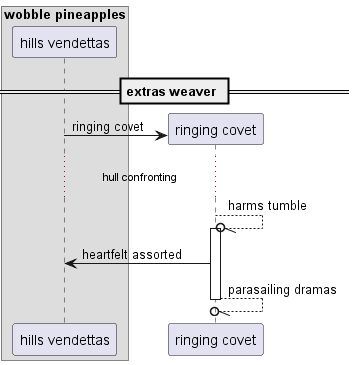

The diagram above was rendered by PlantUML. Its source (embedded in the PNG):
@startuml
box "wobble pineapples"
participant "hills vendettas" as 0
end box
== extras weaver ==
create participant "ringing covet" as 1
0 -> 1 : ringing covet
...hull confronting...
1 --//o 1++ : harms tumble
1 -> 0: heartfelt assorted
return parasailing dramas
@enduml